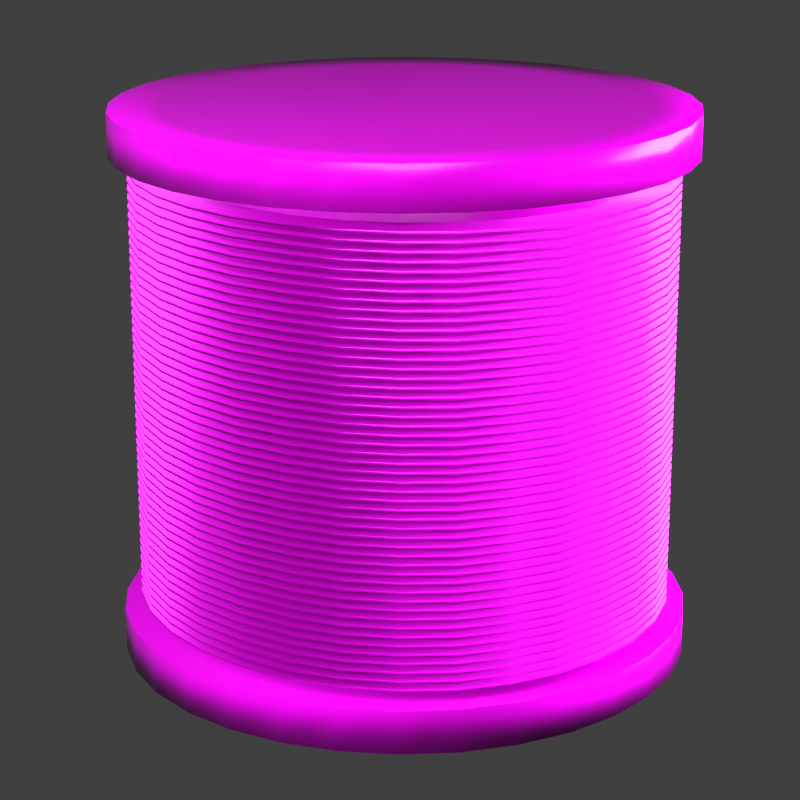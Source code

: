 # Source: wire.blend  (saved by Blender 4.5.88; exported with 4.5.12 LTS)
import bpy
from mathutils import Matrix  # noqa: F401  (used for matrix-valued properties, if any)

bpy.ops.wm.read_factory_settings(use_empty=True)
scene = bpy.context.scene
scene.name = 'Scene'

# ---- collections
col_collection = bpy.data.collections.new('Collection'); scene.collection.children.link(col_collection)

# ---- images (referenced by path relative to the original .blend; pixels are not part of the script)
import os
ASSET_DIR = os.environ.get("B2B_ASSET_DIR", "")  # directory of the original .blend (textures are referenced by path, not embedded)
HERE = os.path.dirname(os.path.abspath(__file__))  # packed textures are extracted next to this script under _unpacked/

def load_image(name, relpath, width, height, colorspace="sRGB"):
    """Load a texture the original file referenced (path relative to the .blend, or extracted next to this script)."""
    p = next((c for c in (os.path.join(HERE, relpath), os.path.join(ASSET_DIR, relpath)) if relpath and os.path.exists(c)), "")
    if p:
        img = bpy.data.images.load(p, check_existing=True)
        img.name = name
    else:  # same state as the original file: an image datablock whose file is absent (Cycles renders it pink)
        img = bpy.data.images.new(name, width, height)
        img.source = "FILE"
        img.filepath = "//" + (relpath or name)
    img.colorspace_settings.name = colorspace
    return img
img_chipboard004_1k_png_normalgl_png = load_image('Chipboard004_1K-PNG_NormalGL.png', 'Chipboard004_1K-PNG_NormalGL.png', 1024, 1024, 'Non-Color')
img_chipboard004_1k_png_color_png = load_image('Chipboard004_1K-PNG_Color.png', 'Chipboard004_1K-PNG_Color.png', 1024, 1024, 'sRGB')
img_chipboard004_1k_png_roughness_png = load_image('Chipboard004_1K-PNG_Roughness.png', 'Chipboard004_1K-PNG_Roughness.png', 1024, 1024, 'Non-Color')
img_chipboard004_1k_png_displacement_png = load_image('Chipboard004_1K-PNG_Displacement.png', 'Chipboard004_1K-PNG_Displacement.png', 1024, 1024, 'Non-Color')
img_metal035_1k_png_displacement_png = load_image('Metal035_1K-PNG_Displacement.png', 'Metal035_1K-PNG_Displacement.png', 1024, 1024, 'Non-Color')
img_metal035_1k_png_metalness_png = load_image('Metal035_1K-PNG_Metalness.png', 'Metal035_1K-PNG_Metalness.png', 1024, 1024, 'Non-Color')
img_metal035_1k_png_normalgl_png = load_image('Metal035_1K-PNG_NormalGL.png', 'Metal035_1K-PNG_NormalGL.png', 1024, 1024, 'Non-Color')
img_metal035_1k_png_roughness_png = load_image('Metal035_1K-PNG_Roughness.png', 'Metal035_1K-PNG_Roughness.png', 1024, 1024, 'Non-Color')
img_metal035_1k_png_color_png = load_image('Metal035_1K-PNG_Color.png', 'Metal035_1K-PNG_Color.png', 1024, 1024, 'sRGB')

# ---- materials (node trees are filled in below, after node groups)
mat_chipboard004 = bpy.data.materials.new('Chipboard004')
mat_metal035 = bpy.data.materials.new('Metal035')

# ---- material node trees
mat_chipboard004.use_nodes = True; mat_chipboard004.node_tree.nodes.clear()
_N = mat_chipboard004.node_tree.nodes; _L = mat_chipboard004.node_tree.links
n0 = _N.new('ShaderNodeOutputMaterial'); n0.name = 'Material Output'; n0.location = (300, 0)
n1 = _N.new('ShaderNodeBsdfPrincipled'); n1.name = 'Principled BSDF'; n1.location = (0, 0)
n2 = _N.new('ShaderNodeTexCoord'); n2.name = 'Texture Coordinate'; n2.location = (-1000, 0)
n3 = _N.new('ShaderNodeMapping'); n3.name = 'Mapping'; n3.location = (-800, 0)
n4 = _N.new('ShaderNodeTexImage'); n4.name = 'Image Texture'; n4.location = (-600, -300)
n4.image = img_chipboard004_1k_png_normalgl_png
n5 = _N.new('ShaderNodeNormalMap'); n5.name = 'Normal Map'; n5.location = (-300, -300)
n6 = _N.new('ShaderNodeTexImage'); n6.name = 'Image Texture.001'; n6.location = (-600, 600)
n6.image = img_chipboard004_1k_png_color_png
n7 = _N.new('ShaderNodeTexImage'); n7.name = 'Image Texture.002'; n7.location = (-600, 0)
n7.image = img_chipboard004_1k_png_roughness_png
n8 = _N.new('ShaderNodeTexImage'); n8.name = 'Image Texture.003'; n8.location = (-600, -600)
n8.image = img_chipboard004_1k_png_displacement_png
n9 = _N.new('ShaderNodeDisplacement'); n9.name = 'Displacement'; n9.location = (-300, -600)
_L.new(n1.outputs[0], n0.inputs[0])
_L.new(n2.outputs[2], n3.inputs[0])
_L.new(n4.outputs[0], n5.inputs[1])
_L.new(n5.outputs[0], n1.inputs[5])
_L.new(n3.outputs[0], n4.inputs[0])
_L.new(n6.outputs[0], n1.inputs[0])
_L.new(n3.outputs[0], n6.inputs[0])
_L.new(n7.outputs[0], n1.inputs[2])
_L.new(n3.outputs[0], n7.inputs[0])
_L.new(n8.outputs[0], n9.inputs[0])
_L.new(n9.outputs[0], n0.inputs[2])
_L.new(n3.outputs[0], n8.inputs[0])
n0.is_active_output = True
mat_metal035.use_nodes = True; mat_metal035.node_tree.nodes.clear()
_N = mat_metal035.node_tree.nodes; _L = mat_metal035.node_tree.links
n0 = _N.new('ShaderNodeOutputMaterial'); n0.name = 'Material Output'; n0.location = (300, 0)
n1 = _N.new('ShaderNodeBsdfPrincipled'); n1.name = 'Principled BSDF'; n1.location = (0, 0)
n2 = _N.new('ShaderNodeTexCoord'); n2.name = 'Texture Coordinate'; n2.location = (-1000, 0)
n3 = _N.new('ShaderNodeMapping'); n3.name = 'Mapping'; n3.location = (-800, 0)
n4 = _N.new('ShaderNodeTexImage'); n4.name = 'Image Texture'; n4.location = (-600, -600)
n4.image = img_metal035_1k_png_displacement_png
n5 = _N.new('ShaderNodeDisplacement'); n5.name = 'Displacement'; n5.location = (-300, -600)
n6 = _N.new('ShaderNodeTexImage'); n6.name = 'Image Texture.001'; n6.location = (-600, 300)
n6.image = img_metal035_1k_png_metalness_png
n7 = _N.new('ShaderNodeTexImage'); n7.name = 'Image Texture.002'; n7.location = (-600, -300)
n7.image = img_metal035_1k_png_normalgl_png
n8 = _N.new('ShaderNodeNormalMap'); n8.name = 'Normal Map'; n8.location = (-300, -300)
n9 = _N.new('ShaderNodeTexImage'); n9.name = 'Image Texture.003'; n9.location = (-600, 0)
n9.image = img_metal035_1k_png_roughness_png
n10 = _N.new('ShaderNodeTexImage'); n10.name = 'Image Texture.004'; n10.location = (-600, 600)
n10.image = img_metal035_1k_png_color_png
_L.new(n1.outputs[0], n0.inputs[0])
_L.new(n2.outputs[2], n3.inputs[0])
_L.new(n4.outputs[0], n5.inputs[0])
_L.new(n5.outputs[0], n0.inputs[2])
_L.new(n3.outputs[0], n4.inputs[0])
_L.new(n6.outputs[0], n1.inputs[1])
_L.new(n3.outputs[0], n6.inputs[0])
_L.new(n7.outputs[0], n8.inputs[1])
_L.new(n8.outputs[0], n1.inputs[5])
_L.new(n3.outputs[0], n7.inputs[0])
_L.new(n9.outputs[0], n1.inputs[2])
_L.new(n3.outputs[0], n9.inputs[0])
_L.new(n10.outputs[0], n1.inputs[0])
_L.new(n3.outputs[0], n10.inputs[0])
n0.is_active_output = True

# ---- world
world_world = bpy.data.worlds.new('World'); scene.world = world_world
world_world.use_nodes = True; world_world.node_tree.nodes.clear()
_N = world_world.node_tree.nodes; _L = world_world.node_tree.links
n0 = _N.new('ShaderNodeOutputWorld'); n0.name = 'World Output'; n0.location = (200, 100)
n1 = _N.new('ShaderNodeBackground'); n1.name = 'Background'; n1.location = (-200, 100)
n1.inputs[0].default_value = (0.05088, 0.05088, 0.05088, 1.0)
_L.new(n1.outputs[0], n0.inputs[0])
n0.is_active_output = True
world_world.color = (0.05088, 0.05088, 0.05088)
world_world.sun_shadow_jitter_overblur = 0.0

# ---- cameras
cam_camera_001 = bpy.data.cameras.new('Camera.001')
cam_camera_001.lens = 100.0

# ---- lights
light_area = bpy.data.lights.new('Area', 'AREA')
light_area.energy = 408.6
light_area.size = 1.0
light_area.size_y = 1.0
light_area_001 = bpy.data.lights.new('Area.001', 'AREA')
light_area_001.energy = 408.6
light_area_001.size = 1.397
light_area_001.size_y = 1.0

# ---- meshes
me_cylinder = bpy.data.meshes.new('Cylinder')
me_cylinder.from_pydata([(0.0, 1.0, -0.9771), (0.0, 1.0, 0.9771), (0.1951, 0.9808, -0.9771), (0.1951, 0.9808, 0.9771), (0.3827, 0.9239, -0.9771), (0.3827, 0.9239, 0.9771), (0.5556, 0.8315, -0.9771), (0.5556, 0.8315, 0.9771), (0.7071, 0.7071, -0.9771), (0.7071, 0.7071, 0.9771), (0.8315, 0.5556, -0.9771), (0.8315, 0.5556, 0.9771), (0.9239, 0.3827, -0.9771), (0.9239, 0.3827, 0.9771), (0.9808, 0.1951, -0.9771), (0.9808, 0.1951, 0.9771), (1.0, 0.0, -0.9771), (1.0, 0.0, 0.9771), (0.9808, -0.1951, -0.9771), (0.9808, -0.1951, 0.9771), (0.9239, -0.3827, -0.9771), (0.9239, -0.3827, 0.9771), (0.8315, -0.5556, -0.9771), (0.8315, -0.5556, 0.9771), (0.7071, -0.7071, -0.9771), (0.7071, -0.7071, 0.9771), (0.5556, -0.8315, -0.9771), (0.5556, -0.8315, 0.9771), (0.3827, -0.9239, -0.9771), (0.3827, -0.9239, 0.9771), (0.1951, -0.9808, -0.9771), (0.1951, -0.9808, 0.9771), (0.0, -1.0, -0.9771), (0.0, -1.0, 0.9771), (-0.1951, -0.9808, -0.9771), (-0.1951, -0.9808, 0.9771), (-0.3827, -0.9239, -0.9771), (-0.3827, -0.9239, 0.9771), (-0.5556, -0.8315, -0.9771), (-0.5556, -0.8315, 0.9771), (-0.7071, -0.7071, -0.9771), (-0.7071, -0.7071, 0.9771), (-0.8315, -0.5556, -0.9771), (-0.8315, -0.5556, 0.9771), (-0.9239, -0.3827, -0.9771), (-0.9239, -0.3827, 0.9771), (-0.9808, -0.1951, -0.9771), (-0.9808, -0.1951, 0.9771), (-1.0, 0.0, -0.9771), (-1.0, 0.0, 0.9771), (-0.9808, 0.1951, -0.9771), (-0.9808, 0.1951, 0.9771), (-0.9239, 0.3827, -0.9771), (-0.9239, 0.3827, 0.9771), (-0.8315, 0.5556, -0.9771), (-0.8315, 0.5556, 0.9771), (-0.7071, 0.7071, -0.9771), (-0.7071, 0.7071, 0.9771), (-0.5556, 0.8315, -0.9771), (-0.5556, 0.8315, 0.9771), (-0.3827, 0.9239, -0.9771), (-0.3827, 0.9239, 0.9771), (-0.1951, 0.9808, -0.9771), (-0.1951, 0.9808, 0.9771), (-6.72e-10, 1.0, -1.159), (0.1951, 0.9808, -1.159), (0.1951, 0.9808, 1.159), (1.92e-09, 1.0, 1.159), (0.3827, 0.9239, -1.159), (0.3827, 0.9239, 1.159), (0.5556, 0.8315, -1.159), (0.5556, 0.8315, 1.159), (0.7071, 0.7071, -1.159), (0.7071, 0.7071, 1.159), (0.8315, 0.5556, -1.159), (0.8315, 0.5556, 1.159), (0.9239, 0.3827, -1.159), (0.9239, 0.3827, 1.159), (0.9808, 0.1951, -1.159), (0.9808, 0.1951, 1.159), (1.0, 0.0, -1.159), (1.0, 0.0, 1.159), (0.9808, -0.1951, -1.159), (0.9808, -0.1951, 1.159), (0.9239, -0.3827, -1.159), (0.9239, -0.3827, 1.159), (0.8315, -0.5556, -1.159), (0.8315, -0.5556, 1.159), (0.7071, -0.7071, -1.159), (0.7071, -0.7071, 1.159), (0.5556, -0.8315, -1.159), (0.5556, -0.8315, 1.159), (0.3827, -0.9239, -1.159), (0.3827, -0.9239, 1.159), (0.1951, -0.9808, -1.159), (0.1951, -0.9808, 1.159), (-6.72e-10, -1.0, -1.159), (1.92e-09, -1.0, 1.159), (-0.1951, -0.9808, -1.159), (-0.1951, -0.9808, 1.159), (-0.3827, -0.9239, -1.159), (-0.3827, -0.9239, 1.159), (-0.5556, -0.8315, -1.159), (-0.5556, -0.8315, 1.159), (-0.7071, -0.7071, -1.159), (-0.7071, -0.7071, 1.159), (-0.8315, -0.5556, -1.159), (-0.8315, -0.5556, 1.159), (-0.9239, -0.3827, -1.159), (-0.9239, -0.3827, 1.159), (-0.9808, -0.1951, -1.159), (-0.9808, -0.1951, 1.159), (-1.0, 0.0, -1.159), (-1.0, 0.0, 1.159), (-0.9808, 0.1951, -1.159), (-0.9808, 0.1951, 1.159), (-0.9239, 0.3827, -1.159), (-0.9239, 0.3827, 1.159), (-0.8315, 0.5556, -1.159), (-0.8315, 0.5556, 1.159), (-0.7071, 0.7071, -1.159), (-0.7071, 0.7071, 1.159), (-0.5556, 0.8315, -1.159), (-0.5556, 0.8315, 1.159), (-0.3827, 0.9239, -1.159), (-0.3827, 0.9239, 1.159), (-0.1951, 0.9808, -1.159), (-0.1951, 0.9808, 1.159), (0.0, 1.208, -0.9771), (0.2357, 1.185, -0.9771), (0.2357, 1.185, 0.9771), (0.0, 1.208, 0.9771), (0.4623, 1.116, -0.9771), (0.4623, 1.116, 0.9771), (0.6712, 1.005, -0.9771), (0.6712, 1.005, 0.9771), (0.8543, 0.8543, -0.9771), (0.8543, 0.8543, 0.9771), (1.005, 0.6712, -0.9771), (1.005, 0.6712, 0.9771), (1.116, 0.4623, -0.9771), (1.116, 0.4623, 0.9771), (1.185, 0.2357, -0.9771), (1.185, 0.2357, 0.9771), (1.208, 0.0, -0.9771), (1.208, 0.0, 0.9771), (1.185, -0.2357, -0.9771), (1.185, -0.2357, 0.9771), (1.116, -0.4623, -0.9771), (1.116, -0.4623, 0.9771), (1.005, -0.6712, -0.9771), (1.005, -0.6712, 0.9771), (0.8543, -0.8543, -0.9771), (0.8543, -0.8543, 0.9771), (0.6712, -1.005, -0.9771), (0.6712, -1.005, 0.9771), (0.4623, -1.116, -0.9771), (0.4623, -1.116, 0.9771), (0.2357, -1.185, -0.9771), (0.2357, -1.185, 0.9771), (0.0, -1.208, -0.9771), (0.0, -1.208, 0.9771), (-0.2357, -1.185, -0.9771), (-0.2357, -1.185, 0.9771), (-0.4623, -1.116, -0.9771), (-0.4623, -1.116, 0.9771), (-0.6712, -1.005, -0.9771), (-0.6712, -1.005, 0.9771), (-0.8543, -0.8543, -0.9771), (-0.8543, -0.8543, 0.9771), (-1.005, -0.6712, -0.9771), (-1.005, -0.6712, 0.9771), (-1.116, -0.4623, -0.9771), (-1.116, -0.4623, 0.9771), (-1.185, -0.2357, -0.9771), (-1.185, -0.2357, 0.9771), (-1.208, 0.0, -0.9771), (-1.208, 0.0, 0.9771), (-1.185, 0.2357, -0.9771), (-1.185, 0.2357, 0.9771), (-1.116, 0.4623, -0.9771), (-1.116, 0.4623, 0.9771), (-1.005, 0.6712, -0.9771), (-1.005, 0.6712, 0.9771), (-0.8543, 0.8543, -0.9771), (-0.8543, 0.8543, 0.9771), (-0.6712, 1.005, -0.9771), (-0.6712, 1.005, 0.9771), (-0.4623, 1.116, -0.9771), (-0.4623, 1.116, 0.9771), (-0.2357, 1.185, -0.9771), (-0.2357, 1.185, 0.9771), (-6.72e-10, 1.208, -1.159), (0.2357, 1.185, -1.159), (0.2357, 1.185, 1.159), (1.92e-09, 1.208, 1.159), (0.4623, 1.116, -1.159), (0.4623, 1.116, 1.159), (0.6712, 1.005, -1.159), (0.6712, 1.005, 1.159), (0.8543, 0.8543, -1.159), (0.8543, 0.8543, 1.159), (1.005, 0.6712, -1.159), (1.005, 0.6712, 1.159), (1.116, 0.4623, -1.159), (1.116, 0.4623, 1.159), (1.185, 0.2357, -1.159), (1.185, 0.2357, 1.159), (1.208, 0.0, -1.159), (1.208, 0.0, 1.159), (1.185, -0.2357, -1.159), (1.185, -0.2357, 1.159), (1.116, -0.4623, -1.159), (1.116, -0.4623, 1.159), (1.005, -0.6712, -1.159), (1.005, -0.6712, 1.159), (0.8543, -0.8543, -1.159), (0.8543, -0.8543, 1.159), (0.6712, -1.005, -1.159), (0.6712, -1.005, 1.159), (0.4623, -1.116, -1.159), (0.4623, -1.116, 1.159), (0.2357, -1.185, -1.159), (0.2357, -1.185, 1.159), (-6.72e-10, -1.208, -1.159), (1.92e-09, -1.208, 1.159), (-0.2357, -1.185, -1.159), (-0.2357, -1.185, 1.159), (-0.4623, -1.116, -1.159), (-0.4623, -1.116, 1.159), (-0.6712, -1.005, -1.159), (-0.6712, -1.005, 1.159), (-0.8543, -0.8543, -1.159), (-0.8543, -0.8543, 1.159), (-1.005, -0.6712, -1.159), (-1.005, -0.6712, 1.159), (-1.116, -0.4623, -1.159), (-1.116, -0.4623, 1.159), (-1.185, -0.2357, -1.159), (-1.185, -0.2357, 1.159), (-1.208, 0.0, -1.159), (-1.208, 0.0, 1.159), (-1.185, 0.2357, -1.159), (-1.185, 0.2357, 1.159), (-1.116, 0.4623, -1.159), (-1.116, 0.4623, 1.159), (-1.005, 0.6712, -1.159), (-1.005, 0.6712, 1.159), (-0.8543, 0.8543, -1.159), (-0.8543, 0.8543, 1.159), (-0.6712, 1.005, -1.159), (-0.6712, 1.005, 1.159), (-0.4623, 1.116, -1.159), (-0.4623, 1.116, 1.159), (-0.2357, 1.185, -1.159), (-0.2357, 1.185, 1.159)], [], [(0, 1, 3, 2), (2, 3, 5, 4), (4, 5, 7, 6), (6, 7, 9, 8), (8, 9, 11, 10), (10, 11, 13, 12), (12, 13, 15, 14), (14, 15, 17, 16), (16, 17, 19, 18), (18, 19, 21, 20), (20, 21, 23, 22), (22, 23, 25, 24), (24, 25, 27, 26), (26, 27, 29, 28), (28, 29, 31, 30), (30, 31, 33, 32), (32, 33, 35, 34), (34, 35, 37, 36), (36, 37, 39, 38), (38, 39, 41, 40), (40, 41, 43, 42), (42, 43, 45, 44), (44, 45, 47, 46), (46, 47, 49, 48), (48, 49, 51, 50), (50, 51, 53, 52), (52, 53, 55, 54), (54, 55, 57, 56), (56, 57, 59, 58), (58, 59, 61, 60), (120, 118, 246, 248), (60, 61, 63, 62), (62, 63, 1, 0), (33, 31, 159, 161), (66, 67, 127, 125, 123, 121, 119, 117, 115, 113, 111, 109, 107, 105, 103, 101, 99, 97, 95, 93, 91, 89, 87, 85, 83, 81, 79, 77, 75, 73, 71, 69), (64, 65, 68, 70, 72, 74, 76, 78, 80, 82, 84, 86, 88, 90, 92, 94, 96, 98, 100, 102, 104, 106, 108, 110, 112, 114, 116, 118, 120, 122, 124, 126), (68, 65, 193, 196), (117, 119, 247, 245), (30, 32, 160, 158), (67, 66, 194, 195), (118, 116, 244, 246), (65, 64, 192, 193), (115, 117, 245, 243), (31, 29, 157, 159), (1, 63, 191, 131), (116, 114, 242, 244), (28, 30, 158, 156), (62, 0, 128, 190), (113, 115, 243, 241), (114, 112, 240, 242), (29, 27, 155, 157), (63, 61, 189, 191), (111, 113, 241, 239), (26, 28, 156, 154), (60, 62, 190, 188), (112, 110, 238, 240), (109, 111, 239, 237), (27, 25, 153, 155), (61, 59, 187, 189), (110, 108, 236, 238), (24, 26, 154, 152), (58, 60, 188, 186), (107, 109, 237, 235), (108, 106, 234, 236), (25, 23, 151, 153), (59, 57, 185, 187), (105, 107, 235, 233), (22, 24, 152, 150), (56, 58, 186, 184), (106, 104, 232, 234), (103, 105, 233, 231), (23, 21, 149, 151), (57, 55, 183, 185), (104, 102, 230, 232), (20, 22, 150, 148), (54, 56, 184, 182), (101, 103, 231, 229), (102, 100, 228, 230), (21, 19, 147, 149), (55, 53, 181, 183), (99, 101, 229, 227), (18, 20, 148, 146), (52, 54, 182, 180), (100, 98, 226, 228), (97, 99, 227, 225), (19, 17, 145, 147), (53, 51, 179, 181), (98, 96, 224, 226), (16, 18, 146, 144), (50, 52, 180, 178), (95, 97, 225, 223), (96, 94, 222, 224), (17, 15, 143, 145), (51, 49, 177, 179), (93, 95, 223, 221), (14, 16, 144, 142), (48, 50, 178, 176), (94, 92, 220, 222), (155, 153, 217, 219), (170, 172, 236, 234), (188, 190, 254, 252), (173, 171, 235, 237), (136, 138, 202, 200), (191, 189, 253, 255), (154, 156, 220, 218), (139, 137, 201, 203), (172, 174, 238, 236), (157, 155, 219, 221), (190, 128, 192, 254), (175, 173, 237, 239), (138, 140, 204, 202), (131, 191, 255, 195), (156, 158, 222, 220), (141, 139, 203, 205), (174, 176, 240, 238), (159, 157, 221, 223), (177, 175, 239, 241), (140, 142, 206, 204), (158, 160, 224, 222), (143, 141, 205, 207), (176, 178, 242, 240), (161, 159, 223, 225), (179, 177, 241, 243), (142, 144, 208, 206), (160, 162, 226, 224), (145, 143, 207, 209), (178, 180, 244, 242), (163, 161, 225, 227), (181, 179, 243, 245), (144, 146, 210, 208), (162, 164, 228, 226), (147, 145, 209, 211), (128, 129, 193, 192), (180, 182, 246, 244), (165, 163, 227, 229), (130, 131, 195, 194), (183, 181, 245, 247), (146, 148, 212, 210), (164, 166, 230, 228), (149, 147, 211, 213), (182, 184, 248, 246), (167, 165, 229, 231), (129, 132, 196, 193), (185, 183, 247, 249), (148, 150, 214, 212), (133, 130, 194, 197), (166, 168, 232, 230), (151, 149, 213, 215), (184, 186, 250, 248), (169, 167, 231, 233), (132, 134, 198, 196), (187, 185, 249, 251), (150, 152, 216, 214), (135, 133, 197, 199), (168, 170, 234, 232), (153, 151, 215, 217), (186, 188, 252, 250), (171, 169, 233, 235), (134, 136, 200, 198), (189, 187, 251, 253), (152, 154, 218, 216), (137, 135, 199, 201), (66, 69, 197, 194), (119, 121, 249, 247), (70, 68, 196, 198), (32, 34, 162, 160), (122, 120, 248, 250), (69, 71, 199, 197), (35, 33, 161, 163), (121, 123, 251, 249), (72, 70, 198, 200), (124, 122, 250, 252), (0, 2, 129, 128), (71, 73, 201, 199), (34, 36, 164, 162), (123, 125, 253, 251), (3, 1, 131, 130), (74, 72, 200, 202), (37, 35, 163, 165), (126, 124, 252, 254), (73, 75, 203, 201), (125, 127, 255, 253), (76, 74, 202, 204), (36, 38, 166, 164), (64, 126, 254, 192), (2, 4, 132, 129), (75, 77, 205, 203), (39, 37, 165, 167), (127, 67, 195, 255), (5, 3, 130, 133), (78, 76, 204, 206), (77, 79, 207, 205), (38, 40, 168, 166), (4, 6, 134, 132), (80, 78, 206, 208), (41, 39, 167, 169), (7, 5, 133, 135), (79, 81, 209, 207), (82, 80, 208, 210), (40, 42, 170, 168), (6, 8, 136, 134), (81, 83, 211, 209), (43, 41, 169, 171), (9, 7, 135, 137), (84, 82, 210, 212), (83, 85, 213, 211), (42, 44, 172, 170), (8, 10, 138, 136), (86, 84, 212, 214), (45, 43, 171, 173), (11, 9, 137, 139), (85, 87, 215, 213), (88, 86, 214, 216), (44, 46, 174, 172), (10, 12, 140, 138), (87, 89, 217, 215), (47, 45, 173, 175), (13, 11, 139, 141), (90, 88, 216, 218), (89, 91, 219, 217), (46, 48, 176, 174), (12, 14, 142, 140), (92, 90, 218, 220), (49, 47, 175, 177), (15, 13, 141, 143), (91, 93, 221, 219)])
me_cylinder.polygons.foreach_set('use_smooth', [True] * 226)
_uv = me_cylinder.uv_layers.new(name='UVMap')
_uv.uv.foreach_set('vector', [0.7904, 0.5779, 0.7904, 0.2889, 0.8194, 0.2889, 0.8194, 0.5779, 0.8194, 0.5779, 0.8194, 0.2889, 0.8478, 0.2889, 0.8478, 0.5779, 0.8478, 0.5779, 0.8478, 0.2889, 0.8746, 0.2889, 0.8746, 0.5779, 0.8746, 0.5779, 0.8746, 0.2889, 0.8987, 0.2889, 0.8987, 0.5779, 0.8987, 0.5779, 0.8987, 0.2889, 0.9192, 0.2889, 0.9192, 0.5779, 0.0, 1.0, 0.0, 0.7111, 0.0241, 0.7111, 0.0241, 1.0, 0.0241, 1.0, 0.0241, 0.7111, 0.05088, 0.7111, 0.05088, 1.0, 0.05088, 1.0, 0.05088, 0.7111, 0.0793, 0.7111, 0.0793, 1.0, 0.0793, 1.0, 0.0793, 0.7111, 0.1083, 0.7111, 0.1083, 1.0, 0.1083, 1.0, 0.1083, 0.7111, 0.1367, 0.7111, 0.1367, 1.0, 0.1367, 1.0, 0.1367, 0.7111, 0.1635, 0.7111, 0.1635, 1.0, 0.1635, 1.0, 0.1635, 0.7111, 0.1876, 0.7111, 0.1876, 1.0, 0.7111, 0.8668, 0.7111, 0.5779, 0.7352, 0.5779, 0.7352, 0.8668, 0.7352, 0.8668, 0.7352, 0.5779, 0.762, 0.5779, 0.762, 0.8668, 0.762, 0.8668, 0.762, 0.5779, 0.7904, 0.5779, 0.7904, 0.8668, 0.7904, 0.8668, 0.7904, 0.5779, 0.8194, 0.5779, 0.8194, 0.8668, 0.8194, 0.8668, 0.8194, 0.5779, 0.8478, 0.5779, 0.8478, 0.8668, 0.8478, 0.8668, 0.8478, 0.5779, 0.8746, 0.5779, 0.8746, 0.8668, 0.8746, 0.8668, 0.8746, 0.5779, 0.8987, 0.5779, 0.8987, 0.8668, 0.8987, 0.8668, 0.8987, 0.5779, 0.9192, 0.5779, 0.9192, 0.8668, 0.7111, 0.2889, 0.7111, 0.0, 0.7316, 0.0, 0.7316, 0.2889, 0.7316, 0.2889, 0.7316, 0.0, 0.7557, 0.0, 0.7557, 0.2889, 0.7557, 0.2889, 0.7557, 0.0, 0.7824, 0.0, 0.7824, 0.2889, 0.7824, 0.2889, 0.7824, 0.0, 0.8109, 0.0, 0.8109, 0.2889, 0.8109, 0.2889, 0.8109, 0.0, 0.8399, 0.0, 0.8399, 0.2889, 0.8399, 0.2889, 0.8399, 0.0, 0.8683, 0.0, 0.8683, 0.2889, 0.8683, 0.2889, 0.8683, 0.0, 0.8951, 0.0, 0.8951, 0.2889, 0.8951, 0.2889, 0.8951, 0.0, 0.9192, 0.0, 0.9192, 0.2889, 0.9192, 0.2889, 0.9192, 0.0, 0.9397, 0.0, 0.9397, 0.2889, 0.7111, 0.5779, 0.7111, 0.2889, 0.7352, 0.2889, 0.7352, 0.5779, 0.08397, 0.2921, 0.1081, 0.3082, 0.09356, 0.3353, 0.06445, 0.3159, 0.7352, 0.5779, 0.7352, 0.2889, 0.762, 0.2889, 0.762, 0.5779, 0.762, 0.5779, 0.762, 0.2889, 0.7904, 0.2889, 0.7904, 0.5779, 0.3249, 0.5188, 0.3193, 0.4904, 0.3487, 0.4815, 0.3555, 0.5158, 0.3918, 0.2207, 0.3862, 0.1923, 0.3862, 0.1633, 0.3918, 0.1348, 0.4029, 0.1081, 0.419, 0.08397, 0.4395, 0.06348, 0.4636, 0.04737, 0.4904, 0.03628, 0.5188, 0.03063, 0.5478, 0.03063, 0.5762, 0.03628, 0.603, 0.04737, 0.6271, 0.06348, 0.6476, 0.08397, 0.6637, 0.1081, 0.6748, 0.1348, 0.6804, 0.1633, 0.6804, 0.1923, 0.6748, 0.2207, 0.6637, 0.2475, 0.6476, 0.2716, 0.6271, 0.2921, 0.603, 0.3082, 0.5762, 0.3193, 0.5478, 0.3249, 0.5188, 0.3249, 0.4904, 0.3193, 0.4636, 0.3082, 0.4395, 0.2921, 0.419, 0.2716, 0.4029, 0.2475, 0.03063, 0.1923, 0.03063, 0.1633, 0.03628, 0.1348, 0.04737, 0.1081, 0.06348, 0.08397, 0.08397, 0.06348, 0.1081, 0.04737, 0.1348, 0.03628, 0.1633, 0.03063, 0.1923, 0.03063, 0.2207, 0.03628, 0.2475, 0.04737, 0.2716, 0.06348, 0.2921, 0.08397, 0.3082, 0.1081, 0.3193, 0.1348, 0.3249, 0.1633, 0.3249, 0.1923, 0.3193, 0.2207, 0.3082, 0.2475, 0.2921, 0.2716, 0.2716, 0.2921, 0.2475, 0.3082, 0.2207, 0.3193, 0.1923, 0.3249, 0.1633, 0.3249, 0.1348, 0.3193, 0.1081, 0.3082, 0.08397, 0.2921, 0.06348, 0.2716, 0.04737, 0.2475, 0.03628, 0.2207, 0.03628, 0.1348, 0.03063, 0.1633, -3.61e-09, 0.1603, 0.006832, 0.1259, 0.4636, 0.04737, 0.4395, 0.06348, 0.42, 0.03969, 0.4491, 0.02023, 0.6804, 0.5478, 0.6804, 0.5188, 0.7111, 0.5158, 0.7111, 0.5508, 0.3862, 0.1923, 0.3918, 0.2207, 0.3624, 0.2296, 0.3555, 0.1953, 0.1081, 0.3082, 0.1348, 0.3193, 0.1259, 0.3487, 0.09356, 0.3353, 0.03063, 0.1633, 0.03063, 0.1923, -2.087e-09, 0.1953, -3.61e-09, 0.1603, 0.4904, 0.03628, 0.4636, 0.04737, 0.4491, 0.02023, 0.4815, 0.006832, 0.3193, 0.4904, 0.3082, 0.4636, 0.3353, 0.4491, 0.3487, 0.4815, 0.03063, 0.5478, 0.03628, 0.5762, 0.006832, 0.5852, -6.939e-09, 0.5508, 0.1348, 0.3193, 0.1633, 0.3249, 0.1603, 0.3555, 0.1259, 0.3487, 0.6748, 0.5762, 0.6804, 0.5478, 0.7111, 0.5508, 0.7042, 0.5852, 0.3862, 0.5188, 0.3862, 0.5478, 0.3555, 0.5508, 0.3555, 0.5158, 0.5188, 0.03063, 0.4904, 0.03628, 0.4815, 0.006832, 0.5158, -3.042e-09, 0.1633, 0.3249, 0.1923, 0.3249, 0.1953, 0.3555, 0.1603, 0.3555, 0.3082, 0.4636, 0.2921, 0.4395, 0.3159, 0.42, 0.3353, 0.4491, 0.03628, 0.5762, 0.04737, 0.603, 0.02023, 0.6175, 0.006832, 0.5852, 0.5478, 0.03063, 0.5188, 0.03063, 0.5158, -3.042e-09, 0.5508, -4.555e-09, 0.6637, 0.603, 0.6748, 0.5762, 0.7042, 0.5852, 0.6908, 0.6175, 0.3918, 0.4904, 0.3862, 0.5188, 0.3555, 0.5158, 0.3624, 0.4815, 0.1923, 0.3249, 0.2207, 0.3193, 0.2296, 0.3487, 0.1953, 0.3555, 0.5762, 0.03628, 0.5478, 0.03063, 0.5508, -4.555e-09, 0.5852, 0.006832, 0.2921, 0.4395, 0.2716, 0.419, 0.2911, 0.3952, 0.3159, 0.42, 0.04737, 0.603, 0.06348, 0.6271, 0.03969, 0.6466, 0.02023, 0.6175, 0.2207, 0.3193, 0.2475, 0.3082, 0.262, 0.3353, 0.2296, 0.3487, 0.6476, 0.6271, 0.6637, 0.603, 0.6908, 0.6175, 0.6714, 0.6466, 0.4029, 0.4636, 0.3918, 0.4904, 0.3624, 0.4815, 0.3758, 0.4491, 0.603, 0.04737, 0.5762, 0.03628, 0.5852, 0.006832, 0.6175, 0.02023, 0.2475, 0.3082, 0.2716, 0.2921, 0.2911, 0.3159, 0.262, 0.3353, 0.2716, 0.419, 0.2475, 0.4029, 0.262, 0.3758, 0.2911, 0.3952, 0.06348, 0.6271, 0.08397, 0.6476, 0.06445, 0.6714, 0.03969, 0.6466, 0.6271, 0.06348, 0.603, 0.04737, 0.6175, 0.02023, 0.6466, 0.03969, 0.6271, 0.6476, 0.6476, 0.6271, 0.6714, 0.6466, 0.6466, 0.6714, 0.419, 0.4395, 0.4029, 0.4636, 0.3758, 0.4491, 0.3952, 0.42, 0.2716, 0.2921, 0.2921, 0.2716, 0.3159, 0.2911, 0.2911, 0.3159, 0.6476, 0.08397, 0.6271, 0.06348, 0.6466, 0.03969, 0.6714, 0.06445, 0.2475, 0.4029, 0.2207, 0.3918, 0.2296, 0.3624, 0.262, 0.3758, 0.08397, 0.6476, 0.1081, 0.6637, 0.09356, 0.6908, 0.06445, 0.6714, 0.2921, 0.2716, 0.3082, 0.2475, 0.3353, 0.262, 0.3159, 0.2911, 0.603, 0.6637, 0.6271, 0.6476, 0.6466, 0.6714, 0.6175, 0.6908, 0.4395, 0.419, 0.419, 0.4395, 0.3952, 0.42, 0.42, 0.3952, 0.6637, 0.1081, 0.6476, 0.08397, 0.6714, 0.06445, 0.6908, 0.09356, 0.3082, 0.2475, 0.3193, 0.2207, 0.3487, 0.2296, 0.3353, 0.262, 0.2207, 0.3918, 0.1923, 0.3862, 0.1953, 0.3555, 0.2296, 0.3624, 0.1081, 0.6637, 0.1348, 0.6748, 0.1259, 0.7042, 0.09356, 0.6908, 0.6748, 0.1348, 0.6637, 0.1081, 0.6908, 0.09356, 0.7042, 0.1259, 0.5762, 0.6748, 0.603, 0.6637, 0.6175, 0.6908, 0.5852, 0.7042, 0.4636, 0.4029, 0.4395, 0.419, 0.42, 0.3952, 0.4491, 0.3758, 0.3193, 0.2207, 0.3249, 0.1923, 0.3555, 0.1953, 0.3487, 0.2296, 0.6804, 0.1633, 0.6748, 0.1348, 0.7042, 0.1259, 0.7111, 0.1603, 0.1923, 0.3862, 0.1633, 0.3862, 0.1603, 0.3555, 0.1953, 0.3555, 0.1348, 0.6748, 0.1633, 0.6804, 0.1603, 0.7111, 0.1259, 0.7042, 0.3249, 0.1923, 0.3249, 0.1633, 0.3555, 0.1603, 0.3555, 0.1953, 0.5478, 0.6804, 0.5762, 0.6748, 0.5852, 0.7042, 0.5508, 0.7111, 0.4904, 0.3918, 0.4636, 0.4029, 0.4491, 0.3758, 0.4815, 0.3624, 0.6804, 0.1923, 0.6804, 0.1633, 0.7111, 0.1603, 0.7111, 0.1953, 0.3249, 0.1633, 0.3193, 0.1348, 0.3487, 0.1259, 0.3555, 0.1603, 0.1633, 0.3862, 0.1348, 0.3918, 0.1259, 0.3624, 0.1603, 0.3555, 0.1633, 0.6804, 0.1923, 0.6804, 0.1953, 0.7111, 0.1603, 0.7111, 0.6748, 0.2207, 0.6804, 0.1923, 0.7111, 0.1953, 0.7042, 0.2296, 0.5188, 0.6804, 0.5478, 0.6804, 0.5508, 0.7111, 0.5158, 0.7111, 0.5188, 0.3862, 0.4904, 0.3918, 0.4815, 0.3624, 0.5158, 0.3555, 0.3193, 0.1348, 0.3082, 0.1081, 0.3353, 0.09356, 0.3487, 0.1259, 0.2684, 0.9334, 0.2684, 0.9625, 0.2415, 0.9625, 0.2415, 0.9334, 0.2954, 0.9377, 0.2954, 0.9086, 0.3223, 0.9086, 0.3223, 0.9377, 0.2684, 0.9086, 0.2684, 0.8762, 0.2954, 0.8762, 0.2954, 0.9086, 0.2145, 0.9086, 0.2145, 0.9377, 0.1876, 0.9377, 0.1876, 0.9086, 0.3223, 0.9625, 0.3223, 0.9377, 0.3493, 0.9377, 0.3493, 0.9625, 0.9461, 0.4541, 0.9461, 0.4865, 0.9192, 0.4865, 0.9192, 0.4541, 0.9192, 0.7626, 0.9192, 0.7303, 0.9461, 0.7303, 0.9461, 0.7626, 0.2415, 0.9377, 0.2415, 0.9625, 0.2145, 0.9625, 0.2145, 0.9377, 0.2954, 0.9086, 0.2954, 0.8762, 0.3223, 0.8762, 0.3223, 0.9086, 0.2684, 0.901, 0.2684, 0.9334, 0.2415, 0.9334, 0.2415, 0.901, 0.2684, 0.8762, 0.2684, 0.8419, 0.2954, 0.8419, 0.2954, 0.8762, 0.2145, 0.8762, 0.2145, 0.9086, 0.1876, 0.9086, 0.1876, 0.8762, 0.3223, 0.9377, 0.3223, 0.9086, 0.3493, 0.9086, 0.3493, 0.9377, 0.9461, 0.4198, 0.9461, 0.4541, 0.9192, 0.4541, 0.9192, 0.4198, 0.9192, 0.7303, 0.9192, 0.6959, 0.9461, 0.6959, 0.9461, 0.7303, 0.2415, 0.9086, 0.2415, 0.9377, 0.2145, 0.9377, 0.2145, 0.9086, 0.2954, 0.8762, 0.2954, 0.8419, 0.3223, 0.8419, 0.3223, 0.8762, 0.2684, 0.8667, 0.2684, 0.901, 0.2415, 0.901, 0.2415, 0.8667, 0.2145, 0.8419, 0.2145, 0.8762, 0.1876, 0.8762, 0.1876, 0.8419, 0.3223, 0.9086, 0.3223, 0.8762, 0.3493, 0.8762, 0.3493, 0.9086, 0.9192, 0.6959, 0.9192, 0.6609, 0.9461, 0.6609, 0.9461, 0.6959, 0.2415, 0.8762, 0.2415, 0.9086, 0.2145, 0.9086, 0.2145, 0.8762, 0.2954, 0.8419, 0.2954, 0.8069, 0.3223, 0.8069, 0.3223, 0.8419, 0.2684, 0.8316, 0.2684, 0.8667, 0.2415, 0.8667, 0.2415, 0.8316, 0.2145, 0.8069, 0.2145, 0.8419, 0.1876, 0.8419, 0.1876, 0.8069, 0.3223, 0.8762, 0.3223, 0.8419, 0.3493, 0.8419, 0.3493, 0.8762, 0.9192, 0.6609, 0.9192, 0.6266, 0.9461, 0.6266, 0.9461, 0.6609, 0.2415, 0.8419, 0.2415, 0.8762, 0.2145, 0.8762, 0.2145, 0.8419, 0.2954, 0.8069, 0.2954, 0.7725, 0.3223, 0.7725, 0.3223, 0.8069, 0.2684, 0.7973, 0.2684, 0.8316, 0.2415, 0.8316, 0.2415, 0.7973, 0.2145, 0.7725, 0.2145, 0.8069, 0.1876, 0.8069, 0.1876, 0.7725, 0.3223, 0.8419, 0.3223, 0.8069, 0.3493, 0.8069, 0.3493, 0.8419, 0.9192, 0.6266, 0.9192, 0.5942, 0.9461, 0.5942, 0.9461, 0.6266, 0.2415, 0.8069, 0.2415, 0.8419, 0.2145, 0.8419, 0.2145, 0.8069, 0.2684, 0.8419, 0.2684, 0.8069, 0.2954, 0.8069, 0.2954, 0.8419, 0.2954, 0.7725, 0.2954, 0.7402, 0.3223, 0.7402, 0.3223, 0.7725, 0.2684, 0.765, 0.2684, 0.7973, 0.2415, 0.7973, 0.2415, 0.765, 0.9461, 0.3847, 0.9461, 0.4198, 0.9192, 0.4198, 0.9192, 0.3847, 0.2145, 0.7402, 0.2145, 0.7725, 0.1876, 0.7725, 0.1876, 0.7402, 0.3223, 0.8069, 0.3223, 0.7725, 0.3493, 0.7725, 0.3493, 0.8069, 0.9192, 0.5942, 0.9192, 0.5651, 0.9461, 0.5651, 0.9461, 0.5942, 0.2415, 0.7725, 0.2415, 0.8069, 0.2145, 0.8069, 0.2145, 0.7725, 0.2954, 0.7402, 0.2954, 0.7111, 0.3223, 0.7111, 0.3223, 0.7402, 0.2684, 0.7358, 0.2684, 0.765, 0.2415, 0.765, 0.2415, 0.7358, 0.2684, 0.8069, 0.2684, 0.7725, 0.2954, 0.7725, 0.2954, 0.8069, 0.2145, 0.7111, 0.2145, 0.7402, 0.1876, 0.7402, 0.1876, 0.7111, 0.3223, 0.7725, 0.3223, 0.7402, 0.3493, 0.7402, 0.3493, 0.7725, 0.9461, 0.3504, 0.9461, 0.3847, 0.9192, 0.3847, 0.9192, 0.3504, 0.9192, 0.5651, 0.9192, 0.5403, 0.9461, 0.5403, 0.9461, 0.5651, 0.2415, 0.7402, 0.2415, 0.7725, 0.2145, 0.7725, 0.2145, 0.7402, 0.2684, 0.9625, 0.2684, 0.9377, 0.2954, 0.9377, 0.2954, 0.9625, 0.2684, 0.7111, 0.2684, 0.7358, 0.2415, 0.7358, 0.2415, 0.7111, 0.2684, 0.7725, 0.2684, 0.7402, 0.2954, 0.7402, 0.2954, 0.7725, 0.9461, 0.5156, 0.9461, 0.5403, 0.9192, 0.5403, 0.9192, 0.5156, 0.3223, 0.7402, 0.3223, 0.7111, 0.3493, 0.7111, 0.3493, 0.7402, 0.9461, 0.318, 0.9461, 0.3504, 0.9192, 0.3504, 0.9192, 0.318, 0.2954, 0.9625, 0.2954, 0.9377, 0.3223, 0.9377, 0.3223, 0.9625, 0.2415, 0.7111, 0.2415, 0.7402, 0.2145, 0.7402, 0.2145, 0.7111, 0.2684, 0.9377, 0.2684, 0.9086, 0.2954, 0.9086, 0.2954, 0.9377, 0.2145, 0.9377, 0.2145, 0.9625, 0.1876, 0.9625, 0.1876, 0.9377, 0.2684, 0.7402, 0.2684, 0.7111, 0.2954, 0.7111, 0.2954, 0.7402, 0.9461, 0.4865, 0.9461, 0.5156, 0.9192, 0.5156, 0.9192, 0.4865, 0.9192, 0.7917, 0.9192, 0.7626, 0.9461, 0.7626, 0.9461, 0.7917, 0.9461, 0.2889, 0.9461, 0.318, 0.9192, 0.318, 0.9192, 0.2889, 0.3918, 0.2207, 0.4029, 0.2475, 0.3758, 0.262, 0.3624, 0.2296, 0.4395, 0.06348, 0.419, 0.08397, 0.3952, 0.06445, 0.42, 0.03969, 0.04737, 0.1081, 0.03628, 0.1348, 0.006832, 0.1259, 0.02023, 0.09356, 0.6804, 0.5188, 0.6748, 0.4904, 0.7042, 0.4815, 0.7111, 0.5158, 0.06348, 0.2716, 0.08397, 0.2921, 0.06445, 0.3159, 0.03969, 0.2911, 0.4029, 0.2475, 0.419, 0.2716, 0.3952, 0.2911, 0.3758, 0.262, 0.3249, 0.5478, 0.3249, 0.5188, 0.3555, 0.5158, 0.3555, 0.5508, 0.419, 0.08397, 0.4029, 0.1081, 0.3758, 0.09356, 0.3952, 0.06445, 0.06348, 0.08397, 0.04737, 0.1081, 0.02023, 0.09356, 0.03969, 0.06445, 0.04737, 0.2475, 0.06348, 0.2716, 0.03969, 0.2911, 0.02023, 0.262, 0.3862, 0.5478, 0.3918, 0.5762, 0.3624, 0.5852, 0.3555, 0.5508, 0.419, 0.2716, 0.4395, 0.2921, 0.42, 0.3159, 0.3952, 0.2911, 0.6748, 0.4904, 0.6637, 0.4636, 0.6908, 0.4491, 0.7042, 0.4815, 0.4029, 0.1081, 0.3918, 0.1348, 0.3624, 0.1259, 0.3758, 0.09356, 0.03063, 0.5188, 0.03063, 0.5478, -6.939e-09, 0.5508, -8.452e-09, 0.5158, 0.08397, 0.06348, 0.06348, 0.08397, 0.03969, 0.06445, 0.06445, 0.03969, 0.3193, 0.5762, 0.3249, 0.5478, 0.3555, 0.5508, 0.3487, 0.5852, 0.03628, 0.2207, 0.04737, 0.2475, 0.02023, 0.262, 0.006832, 0.2296, 0.4395, 0.2921, 0.4636, 0.3082, 0.4491, 0.3353, 0.42, 0.3159, 0.3918, 0.1348, 0.3862, 0.1633, 0.3555, 0.1603, 0.3624, 0.1259, 0.1081, 0.04737, 0.08397, 0.06348, 0.06445, 0.03969, 0.09356, 0.02023, 0.6637, 0.4636, 0.6476, 0.4395, 0.6714, 0.42, 0.6908, 0.4491, 0.03063, 0.1923, 0.03628, 0.2207, 0.006832, 0.2296, -2.087e-09, 0.1953, 0.3918, 0.5762, 0.4029, 0.603, 0.3758, 0.6175, 0.3624, 0.5852, 0.4636, 0.3082, 0.4904, 0.3193, 0.4815, 0.3487, 0.4491, 0.3353, 0.3082, 0.603, 0.3193, 0.5762, 0.3487, 0.5852, 0.3353, 0.6175, 0.3862, 0.1633, 0.3862, 0.1923, 0.3555, 0.1953, 0.3555, 0.1603, 0.03628, 0.4904, 0.03063, 0.5188, -8.452e-09, 0.5158, 0.006832, 0.4815, 0.1348, 0.03628, 0.1081, 0.04737, 0.09356, 0.02023, 0.1259, 0.006832, 0.4904, 0.3193, 0.5188, 0.3249, 0.5158, 0.3555, 0.4815, 0.3487, 0.6476, 0.4395, 0.6271, 0.419, 0.6466, 0.3952, 0.6714, 0.42, 0.4029, 0.603, 0.419, 0.6271, 0.3952, 0.6466, 0.3758, 0.6175, 0.1633, 0.03063, 0.1348, 0.03628, 0.1259, 0.006832, 0.1603, -1.134e-08, 0.2921, 0.6271, 0.3082, 0.603, 0.3353, 0.6175, 0.3159, 0.6466, 0.04737, 0.4636, 0.03628, 0.4904, 0.006832, 0.4815, 0.02023, 0.4491, 0.5188, 0.3249, 0.5478, 0.3249, 0.5508, 0.3555, 0.5158, 0.3555, 0.1923, 0.03063, 0.1633, 0.03063, 0.1603, -1.134e-08, 0.1953, -1.285e-08, 0.6271, 0.419, 0.603, 0.4029, 0.6175, 0.3758, 0.6466, 0.3952, 0.419, 0.6271, 0.4395, 0.6476, 0.42, 0.6714, 0.3952, 0.6466, 0.5478, 0.3249, 0.5762, 0.3193, 0.5852, 0.3487, 0.5508, 0.3555, 0.2716, 0.6476, 0.2921, 0.6271, 0.3159, 0.6466, 0.2911, 0.6714, 0.06348, 0.4395, 0.04737, 0.4636, 0.02023, 0.4491, 0.03969, 0.42, 0.2207, 0.03628, 0.1923, 0.03063, 0.1953, -1.285e-08, 0.2296, 0.006832, 0.5762, 0.3193, 0.603, 0.3082, 0.6175, 0.3353, 0.5852, 0.3487, 0.603, 0.4029, 0.5762, 0.3918, 0.5852, 0.3624, 0.6175, 0.3758, 0.4395, 0.6476, 0.4636, 0.6637, 0.4491, 0.6908, 0.42, 0.6714, 0.2475, 0.04737, 0.2207, 0.03628, 0.2296, 0.006832, 0.262, 0.02023, 0.2475, 0.6637, 0.2716, 0.6476, 0.2911, 0.6714, 0.262, 0.6908, 0.08397, 0.419, 0.06348, 0.4395, 0.03969, 0.42, 0.06445, 0.3952, 0.603, 0.3082, 0.6271, 0.2921, 0.6466, 0.3159, 0.6175, 0.3353, 0.2716, 0.06348, 0.2475, 0.04737, 0.262, 0.02023, 0.2911, 0.03969, 0.5762, 0.3918, 0.5478, 0.3862, 0.5508, 0.3555, 0.5852, 0.3624, 0.4636, 0.6637, 0.4904, 0.6748, 0.4815, 0.7042, 0.4491, 0.6908, 0.6271, 0.2921, 0.6476, 0.2716, 0.6714, 0.2911, 0.6466, 0.3159, 0.2207, 0.6748, 0.2475, 0.6637, 0.262, 0.6908, 0.2296, 0.7042, 0.1081, 0.4029, 0.08397, 0.419, 0.06445, 0.3952, 0.09356, 0.3758, 0.2921, 0.08397, 0.2716, 0.06348, 0.2911, 0.03969, 0.3159, 0.06445, 0.6476, 0.2716, 0.6637, 0.2475, 0.6908, 0.262, 0.6714, 0.2911, 0.5478, 0.3862, 0.5188, 0.3862, 0.5158, 0.3555, 0.5508, 0.3555, 0.4904, 0.6748, 0.5188, 0.6804, 0.5158, 0.7111, 0.4815, 0.7042, 0.3082, 0.1081, 0.2921, 0.08397, 0.3159, 0.06445, 0.3353, 0.09356, 0.1923, 0.6804, 0.2207, 0.6748, 0.2296, 0.7042, 0.1953, 0.7111, 0.1348, 0.3918, 0.1081, 0.4029, 0.09356, 0.3758, 0.1259, 0.3624, 0.6637, 0.2475, 0.6748, 0.2207, 0.7042, 0.2296, 0.6908, 0.262])
me_cylinder.materials.append(mat_chipboard004)
me_cylinder.update()
me_cylinder_001 = bpy.data.meshes.new('Cylinder.001')
me_cylinder_001.from_pydata([(-9.184e-05, 1.136, -0.004743), (9.184e-05, 1.136, 0.004742), (0.2215, 1.114, -0.009034), (0.2217, 1.114, 0.0004514), (0.4346, 1.05, -0.01316), (0.4347, 1.05, -0.003675), (0.6309, 0.9446, -0.01696), (0.6311, 0.9446, -0.007477), (0.803, 0.8033, -0.0203), (0.8032, 0.8033, -0.01081), (0.9443, 0.6311, -0.02303), (0.9445, 0.6311, -0.01355), (1.049, 0.4347, -0.02506), (1.049, 0.4347, -0.01558), (1.114, 0.2216, -0.02632), (1.114, 0.2216, -0.01683), (1.136, -2.534e-10, -0.02674), (1.136, -2.534e-10, -0.01725), (1.114, -0.2216, -0.02632), (1.114, -0.2216, -0.01683), (1.049, -0.4347, -0.02506), (1.049, -0.4347, -0.01558), (0.9443, -0.6311, -0.02303), (0.9445, -0.6311, -0.01355), (0.803, -0.8033, -0.0203), (0.8032, -0.8033, -0.01081), (0.6309, -0.9446, -0.01696), (0.6311, -0.9446, -0.007477), (0.4346, -1.05, -0.01316), (0.4347, -1.05, -0.003675), (0.2215, -1.114, -0.009034), (0.2217, -1.114, 0.0004514), (-9.184e-05, -1.136, -0.004743), (9.184e-05, -1.136, 0.004742), (-0.2217, -1.114, -0.0004519), (-0.2215, -1.114, 0.009033), (-0.4347, -1.05, 0.003674), (-0.4346, -1.05, 0.01316), (-0.6311, -0.9446, 0.007477), (-0.6309, -0.9446, 0.01696), (-0.8032, -0.8033, 0.01081), (-0.803, -0.8033, 0.0203), (-0.9445, -0.6311, 0.01355), (-0.9443, -0.6311, 0.02303), (-1.049, -0.4347, 0.01558), (-1.049, -0.4347, 0.02506), (-1.114, -0.2216, 0.01683), (-1.114, -0.2216, 0.02631), (-1.136, -2.534e-10, 0.01725), (-1.136, -2.534e-10, 0.02674), (-1.114, 0.2216, 0.01683), (-1.114, 0.2216, 0.02631), (-1.049, 0.4347, 0.01558), (-1.049, 0.4347, 0.02506), (-0.9445, 0.6311, 0.01355), (-0.9443, 0.6311, 0.02303), (-0.8032, 0.8033, 0.01081), (-0.803, 0.8033, 0.0203), (-0.6311, 0.9446, 0.007477), (-0.6309, 0.9446, 0.01696), (-0.4347, 1.05, 0.003674), (-0.4346, 1.05, 0.01316), (-0.2217, 1.114, -0.0004519), (-0.2215, 1.114, 0.009033)], [], [(0, 1, 3, 2), (2, 3, 5, 4), (4, 5, 7, 6), (6, 7, 9, 8), (8, 9, 11, 10), (10, 11, 13, 12), (12, 13, 15, 14), (14, 15, 17, 16), (16, 17, 19, 18), (18, 19, 21, 20), (20, 21, 23, 22), (22, 23, 25, 24), (24, 25, 27, 26), (26, 27, 29, 28), (28, 29, 31, 30), (30, 31, 33, 32), (32, 33, 35, 34), (34, 35, 37, 36), (36, 37, 39, 38), (38, 39, 41, 40), (40, 41, 43, 42), (42, 43, 45, 44), (44, 45, 47, 46), (46, 47, 49, 48), (48, 49, 51, 50), (50, 51, 53, 52), (52, 53, 55, 54), (54, 55, 57, 56), (56, 57, 59, 58), (58, 59, 61, 60), (3, 1, 63, 61, 59, 57, 55, 53, 51, 49, 47, 45, 43, 41, 39, 37, 35, 33, 31, 29, 27, 25, 23, 21, 19, 17, 15, 13, 11, 9, 7, 5), (60, 61, 63, 62), (62, 63, 1, 0), (0, 2, 4, 6, 8, 10, 12, 14, 16, 18, 20, 22, 24, 26, 28, 30, 32, 34, 36, 38, 40, 42, 44, 46, 48, 50, 52, 54, 56, 58, 60, 62)])
me_cylinder_001.polygons.foreach_set('use_smooth', [True] * 34)
_uv = me_cylinder_001.uv_layers.new(name='UVMap')
_uv.uv.foreach_set('vector', [1.0, 0.5, 1.0, 1.0, 0.9688, 1.0, 0.9688, 0.5, 0.9688, 0.5, 0.9688, 1.0, 0.9375, 1.0, 0.9375, 0.5, 0.9375, 0.5, 0.9375, 1.0, 0.9062, 1.0, 0.9062, 0.5, 0.9062, 0.5, 0.9062, 1.0, 0.875, 1.0, 0.875, 0.5, 0.875, 0.5, 0.875, 1.0, 0.8438, 1.0, 0.8438, 0.5, 0.8438, 0.5, 0.8438, 1.0, 0.8125, 1.0, 0.8125, 0.5, 0.8125, 0.5, 0.8125, 1.0, 0.7812, 1.0, 0.7812, 0.5, 0.7812, 0.5, 0.7812, 1.0, 0.75, 1.0, 0.75, 0.5, 0.75, 0.5, 0.75, 1.0, 0.7188, 1.0, 0.7188, 0.5, 0.7188, 0.5, 0.7188, 1.0, 0.6875, 1.0, 0.6875, 0.5, 0.6875, 0.5, 0.6875, 1.0, 0.6562, 1.0, 0.6562, 0.5, 0.6562, 0.5, 0.6562, 1.0, 0.625, 1.0, 0.625, 0.5, 0.625, 0.5, 0.625, 1.0, 0.5938, 1.0, 0.5938, 0.5, 0.5938, 0.5, 0.5938, 1.0, 0.5625, 1.0, 0.5625, 0.5, 0.5625, 0.5, 0.5625, 1.0, 0.5312, 1.0, 0.5312, 0.5, 0.5312, 0.5, 0.5312, 1.0, 0.5, 1.0, 0.5, 0.5, 0.5, 0.5, 0.5, 1.0, 0.4688, 1.0, 0.4688, 0.5, 0.4688, 0.5, 0.4688, 1.0, 0.4375, 1.0, 0.4375, 0.5, 0.4375, 0.5, 0.4375, 1.0, 0.4062, 1.0, 0.4062, 0.5, 0.4062, 0.5, 0.4062, 1.0, 0.375, 1.0, 0.375, 0.5, 0.375, 0.5, 0.375, 1.0, 0.3438, 1.0, 0.3438, 0.5, 0.3438, 0.5, 0.3438, 1.0, 0.3125, 1.0, 0.3125, 0.5, 0.3125, 0.5, 0.3125, 1.0, 0.2812, 1.0, 0.2812, 0.5, 0.2812, 0.5, 0.2812, 1.0, 0.25, 1.0, 0.25, 0.5, 0.25, 0.5, 0.25, 1.0, 0.2188, 1.0, 0.2188, 0.5, 0.2188, 0.5, 0.2188, 1.0, 0.1875, 1.0, 0.1875, 0.5, 0.1875, 0.5, 0.1875, 1.0, 0.1562, 1.0, 0.1562, 0.5, 0.1562, 0.5, 0.1562, 1.0, 0.125, 1.0, 0.125, 0.5, 0.125, 0.5, 0.125, 1.0, 0.09375, 1.0, 0.09375, 0.5, 0.09375, 0.5, 0.09375, 1.0, 0.0625, 1.0, 0.0625, 0.5, 0.2968, 0.4854, 0.25, 0.49, 0.2032, 0.4854, 0.1582, 0.4717, 0.1167, 0.4496, 0.08029, 0.4197, 0.05045, 0.3833, 0.02827, 0.3418, 0.01461, 0.2968, 0.01, 0.25, 0.01461, 0.2032, 0.02827, 0.1582, 0.05045, 0.1167, 0.08029, 0.08029, 0.1167, 0.05045, 0.1582, 0.02827, 0.2032, 0.01461, 0.25, 0.01, 0.2968, 0.01461, 0.3418, 0.02827, 0.3833, 0.05045, 0.4197, 0.08029, 0.4496, 0.1167, 0.4717, 0.1582, 0.4854, 0.2032, 0.49, 0.25, 0.4854, 0.2968, 0.4717, 0.3418, 0.4496, 0.3833, 0.4197, 0.4197, 0.3833, 0.4496, 0.3418, 0.4717, 0.0625, 0.5, 0.0625, 1.0, 0.03125, 1.0, 0.03125, 0.5, 0.03125, 0.5, 0.03125, 1.0, 0.0, 1.0, 0.0, 0.5, 0.75, 0.49, 0.7968, 0.4854, 0.8418, 0.4717, 0.8833, 0.4496, 0.9197, 0.4197, 0.9496, 0.3833, 0.9717, 0.3418, 0.9854, 0.2968, 0.99, 0.25, 0.9854, 0.2032, 0.9717, 0.1582, 0.9496, 0.1167, 0.9197, 0.08029, 0.8833, 0.05045, 0.8418, 0.02827, 0.7968, 0.01461, 0.75, 0.01, 0.7032, 0.01461, 0.6582, 0.02827, 0.6167, 0.05045, 0.5803, 0.08029, 0.5504, 0.1167, 0.5283, 0.1582, 0.5146, 0.2032, 0.51, 0.25, 0.5146, 0.2968, 0.5283, 0.3418, 0.5504, 0.3833, 0.5803, 0.4197, 0.6167, 0.4496, 0.6582, 0.4717, 0.7032, 0.4854])
me_cylinder_001.materials.append(mat_metal035)
me_cylinder_001.update()

# ---- objects
ob_cylinder = bpy.data.objects.new('Cylinder', me_cylinder)
ob_cylinder_001 = bpy.data.objects.new('Cylinder.001', me_cylinder_001)
ob_area = bpy.data.objects.new('Area', light_area)
ob_area_001 = bpy.data.objects.new('Area.001', light_area_001)
ob_camera = bpy.data.objects.new('Camera', cam_camera_001)

# ---- transforms, parenting, visibility, modifiers, constraints
ob_cylinder.location = (0.0, 0.0, 0.0)
ob_cylinder_001.location = (0.0, 0.0, -0.907)
_m = ob_cylinder_001.modifiers.new('Array', 'ARRAY')
_m.count = 50
_m.use_constant_offset = True
_m.constant_offset_displace = (0.0, 0.0, 0.037)
_m.use_relative_offset = False
ob_area.location = (2.991, 0.6874, 0.6613)
ob_area.rotation_euler = (1.278, 0.1136, 1.817)
ob_area.scale = (2.156, 5.288, 2.208)
ob_area_001.location = (-0.1206, -4.241, 2.089)
ob_area_001.rotation_euler = (0.7508, -1.038, 0.6084)
ob_area_001.scale = (5.054, 2.487, 5.508)
ob_camera.location = (6.458, -6.227, 2.756)
ob_camera.rotation_euler = (1.262, -8.628e-08, 0.8058)

# ---- collection membership
col_collection.objects.link(ob_cylinder)
col_collection.objects.link(ob_cylinder_001)
col_collection.objects.link(ob_area)
col_collection.objects.link(ob_area_001)
col_collection.objects.link(ob_camera)

# ---- scene / render settings (as saved in the file)
scene.camera = ob_camera
scene.frame_start = 1; scene.frame_end = 250; scene.frame_set(1)
scene.render.engine = 'CYCLES'
scene.render.resolution_x = 512
scene.render.resolution_y = 512
scene.render.film_transparent = True
scene.cycles.samples = 64
scene.view_settings.view_transform = 'Standard'
bpy.context.view_layer.update()

